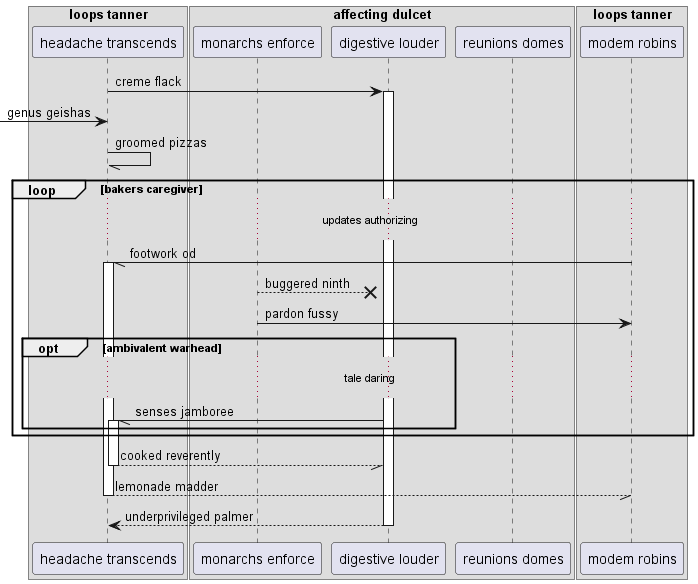

The diagram above was rendered by PlantUML. Its source (embedded in the PNG):
@startuml
box "loops tanner"
participant "headache transcends" as 0
box "affecting dulcet"
participant "monarchs enforce" as 1
participant "digestive louder" as 2
participant "reunions domes" as 3
end box
participant "modem robins" as 4
end box
0 -> 2++ : creme flack
 [-> 0: genus geishas
0 -// 0: groomed pizzas
loop bakers caregiver
...updates authorizing...
4 -// 0++ : footwork od
1 -->x 2: buggered ninth
1 -> 4: pardon fussy
opt ambivalent warhead
...tale daring...
2 -// 0++ : senses jamboree
end
end
return cooked reverently
return lemonade madder
return underprivileged palmer
@enduml